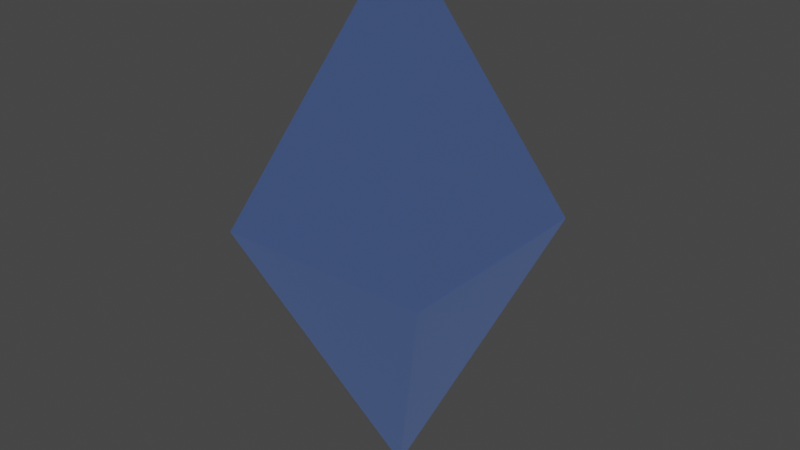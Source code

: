 # Source: cristal_animado.blend  (saved by Blender 3.6.11; exported with 4.5.12 LTS)
import bpy
from mathutils import Matrix  # noqa: F401  (used for matrix-valued properties, if any)

bpy.ops.wm.read_factory_settings(use_empty=True)
scene = bpy.context.scene
scene.name = 'Scene'

# ---- collections
col_collection = bpy.data.collections.new('Collection'); scene.collection.children.link(col_collection)

# ---- materials (node trees are filled in below, after node groups)
mat_cuerpo = bpy.data.materials.new('Cuerpo')
mat_cuerpo.use_transparent_shadow = False
mat_cuerpo.diffuse_color = (0.2747, 0.4233, 0.7991, 1.0)
mat_cuerpo.roughness = 0.0
mat_cuerpo.metallic = 1.0
mat_cuerpo_001 = bpy.data.materials.new('Cuerpo.001')
mat_cuerpo_001.use_transparent_shadow = False
mat_cuerpo_001.diffuse_color = (0.2747, 0.4233, 0.7991, 1.0)
mat_cuerpo_001.roughness = 0.0
mat_cuerpo_001.metallic = 1.0
mat_cuerpo_002 = bpy.data.materials.new('Cuerpo.002')
mat_cuerpo_002.use_transparent_shadow = False
mat_cuerpo_002.diffuse_color = (0.2747, 0.4233, 0.7991, 1.0)
mat_cuerpo_002.roughness = 0.0
mat_cuerpo_002.metallic = 1.0

# ---- material node trees
mat_cuerpo.use_nodes = True; mat_cuerpo.node_tree.nodes.clear()
_N = mat_cuerpo.node_tree.nodes; _L = mat_cuerpo.node_tree.links
n0 = _N.new('ShaderNodeBsdfPrincipled'); n0.name = 'Principled BSDF'; n0.location = (10, 300)
n0.distribution = 'GGX'
n0.subsurface_method = 'RANDOM_WALK_SKIN'
n0.inputs[0].default_value = (0.2747, 0.4233, 0.7991, 1.0)
n0.inputs[1].default_value = 1.0
n0.inputs[2].default_value = 0.0
n0.inputs[3].default_value = 1.45
n0.inputs[4].default_value = 0.7
n0.inputs[27].default_value = (0.2747, 0.4233, 0.7991, 1.0)
n0.inputs[28].default_value = 0.1
n1 = _N.new('ShaderNodeOutputMaterial'); n1.name = 'Material Output'; n1.location = (300, 300)
n2 = _N.new('ShaderNodeNormalMap'); n2.name = 'Normal Map'; n2.location = (-300, -300)
n2.label = 'Normal/Map'
n2.inputs[0].default_value = 0.0
_L.new(n0.outputs[0], n1.inputs[0])
_L.new(n2.outputs[0], n0.inputs[5])
n1.is_active_output = True
mat_cuerpo_001.use_nodes = True; mat_cuerpo_001.node_tree.nodes.clear()
_N = mat_cuerpo_001.node_tree.nodes; _L = mat_cuerpo_001.node_tree.links
n0 = _N.new('ShaderNodeBsdfPrincipled'); n0.name = 'Principled BSDF'; n0.location = (10, 300)
n0.distribution = 'GGX'
n0.subsurface_method = 'RANDOM_WALK_SKIN'
n0.inputs[0].default_value = (0.2747, 0.4233, 0.7991, 1.0)
n0.inputs[1].default_value = 1.0
n0.inputs[2].default_value = 0.0
n0.inputs[3].default_value = 1.45
n0.inputs[4].default_value = 0.7
n0.inputs[27].default_value = (0.2747, 0.4233, 0.7991, 1.0)
n0.inputs[28].default_value = 0.1
n1 = _N.new('ShaderNodeOutputMaterial'); n1.name = 'Material Output'; n1.location = (300, 300)
n2 = _N.new('ShaderNodeNormalMap'); n2.name = 'Normal Map'; n2.location = (-300, -300)
n2.label = 'Normal/Map'
n2.inputs[0].default_value = 0.0
_L.new(n0.outputs[0], n1.inputs[0])
_L.new(n2.outputs[0], n0.inputs[5])
n1.is_active_output = True
mat_cuerpo_002.use_nodes = True; mat_cuerpo_002.node_tree.nodes.clear()
_N = mat_cuerpo_002.node_tree.nodes; _L = mat_cuerpo_002.node_tree.links
n0 = _N.new('ShaderNodeBsdfPrincipled'); n0.name = 'Principled BSDF'; n0.location = (10, 300)
n0.distribution = 'GGX'
n0.subsurface_method = 'RANDOM_WALK_SKIN'
n0.inputs[0].default_value = (0.2747, 0.4233, 0.7991, 1.0)
n0.inputs[1].default_value = 1.0
n0.inputs[2].default_value = 0.0
n0.inputs[3].default_value = 1.45
n0.inputs[4].default_value = 0.7
n0.inputs[27].default_value = (0.2747, 0.4233, 0.7991, 1.0)
n0.inputs[28].default_value = 0.1
n1 = _N.new('ShaderNodeOutputMaterial'); n1.name = 'Material Output'; n1.location = (300, 300)
n2 = _N.new('ShaderNodeNormalMap'); n2.name = 'Normal Map'; n2.location = (-300, -300)
n2.label = 'Normal/Map'
n2.inputs[0].default_value = 0.0
_L.new(n0.outputs[0], n1.inputs[0])
_L.new(n2.outputs[0], n0.inputs[5])
n1.is_active_output = True

# ---- world
world_world = bpy.data.worlds.new('World'); scene.world = world_world
world_world.use_nodes = True; world_world.node_tree.nodes.clear()
_N = world_world.node_tree.nodes; _L = world_world.node_tree.links
n0 = _N.new('ShaderNodeOutputWorld'); n0.name = 'World Output'; n0.location = (300, 300)
n1 = _N.new('ShaderNodeBackground'); n1.name = 'Background'; n1.location = (10, 300)
n1.inputs[0].default_value = (0.05088, 0.05088, 0.05088, 1.0)
_L.new(n1.outputs[0], n0.inputs[0])
n0.is_active_output = True
world_world.color = (0.05088, 0.05088, 0.05088)
world_world.use_sun_shadow = False
world_world.sun_shadow_jitter_overblur = 0.0

# ---- meshes
me_cube_012 = bpy.data.meshes.new('Cube.012')
me_cube_012.from_pydata([(-1.0, -1.0, 2.134e-05), (-0.001061, -0.001154, 2.0), (-1.0, 1.0, 2.134e-05), (-0.001061, 0.001153, 2.0), (1.0, -1.0, 2.134e-05), (0.001061, -0.001154, 2.0), (1.0, 1.0, 2.134e-05), (0.001061, 0.001153, 2.0), (1.0, -1.0, -2.122e-05), (0.001061, -0.001154, -2.0), (1.0, 1.0, -2.122e-05), (0.001061, 0.001153, -2.0), (-1.0, -1.0, -2.134e-05), (-0.001061, -0.001154, -2.0), (-1.0, 1.0, -2.134e-05), (-0.001061, 0.001153, -2.0)], [], [(0, 1, 3, 2), (2, 3, 7, 6), (6, 7, 5, 4), (4, 5, 1, 0), (7, 3, 1, 5), (8, 9, 11, 10), (10, 11, 15, 14), (14, 15, 13, 12), (12, 13, 9, 8), (15, 11, 9, 13)])
me_cube_012.polygons.foreach_set('use_smooth', [True] * 10)
_k = set([(0, 1), (1, 3), (1, 5), (2, 3), (3, 7), (4, 5), (5, 7), (6, 7), (8, 9), (9, 11), (9, 13), (10, 11), (11, 15), (12, 13), (13, 15), (14, 15)])
me_cube_012.attributes.new('sharp_edge', 'BOOLEAN', 'EDGE').data.foreach_set('value', [ (min(e.vertices), max(e.vertices)) in _k for e in me_cube_012.edges])
_uv = me_cube_012.uv_layers.new(name='UVMap')
_uv.uv.foreach_set('vector', [0.375, 0.0, 0.625, 0.0, 0.625, 0.25, 0.375, 0.25, 0.375, 0.25, 0.625, 0.25, 0.625, 0.5, 0.375, 0.5, 0.375, 0.5, 0.625, 0.5, 0.625, 0.75, 0.375, 0.75, 0.375, 0.75, 0.625, 0.75, 0.625, 1.0, 0.375, 1.0, 0.625, 0.5, 0.875, 0.5, 0.875, 0.75, 0.625, 0.75, 0.375, 0.0, 0.625, 0.0, 0.625, 0.25, 0.375, 0.25, 0.375, 0.25, 0.625, 0.25, 0.625, 0.5, 0.375, 0.5, 0.375, 0.5, 0.625, 0.5, 0.625, 0.75, 0.375, 0.75, 0.375, 0.75, 0.625, 0.75, 0.625, 1.0, 0.375, 1.0, 0.625, 0.5, 0.875, 0.5, 0.875, 0.75, 0.625, 0.75])
me_cube_012.materials.append(mat_cuerpo)
me_cube_012.update()
me_cube_012.normals_split_custom_set([tuple(v) for v in zip(*[iter([-0.8946, 0.0, 0.4468, -0.8946, 0.0, 0.4468, -0.8946, 0.0, 0.4468, -0.8946, 0.0, 0.4468, 0.0, 0.8946, 0.4468, 0.0, 0.8946, 0.4468, 0.0, 0.8946, 0.4468, 0.0, 0.8946, 0.4468, 0.8946, 0.0, 0.4468, 0.8946, 0.0, 0.4468, 0.8946, 0.0, 0.4468, 0.8946, 0.0, 0.4468, 0.0, -0.8946, 0.4468, 0.0, -0.8946, 0.4468, 0.0, -0.8946, 0.4468, 0.0, -0.8946, 0.4468, 0.0, 0.0, 1.0, 0.0, 0.0, 1.0, 0.0, 0.0, 1.0, 0.0, 0.0, 1.0, 0.8946, 0.0, -0.4468, 0.8946, 0.0, -0.4468, 0.8946, 0.0, -0.4468, 0.8946, 0.0, -0.4468, 5.327e-08, 0.8946, -0.4468, 5.327e-08, 0.8946, -0.4468, 5.327e-08, 0.8946, -0.4468, 5.327e-08, 0.8946, -0.4468, -0.8946, 0.0, -0.4468, -0.8946, 0.0, -0.4468, -0.8946, 0.0, -0.4468, -0.8946, 0.0, -0.4468, 5.327e-08, -0.8946, -0.4468, 5.327e-08, -0.8946, -0.4468, 5.327e-08, -0.8946, -0.4468, 5.327e-08, -0.8946, -0.4468, 0.0, 0.0, -1.0, 0.0, 0.0, -1.0, 0.0, 0.0, -1.0, 0.0, 0.0, -1.0])] * 3)])
me_cube_002 = bpy.data.meshes.new('Cube.002')
me_cube_002.from_pydata([(-1.0, -1.0, 2.134e-05), (-0.0009255, -1.49e-08, 2.0), (-1.0, 1.0, 2.134e-05), (1.0, -1.0, 2.134e-05), (1.0, 1.0, 2.134e-05), (0.0008184, -1.856e-08, 2.001), (1.0, -1.0, -2.122e-05), (1.0, 1.0, -2.122e-05), (-1.0, -1.0, -2.134e-05), (7.408e-08, -2.385e-09, -2.001), (-1.0, 1.0, -2.134e-05)], [], [(1, 2, 0), (5, 3, 4), (6, 9, 7), (9, 10, 7), (9, 8, 10), (9, 6, 8), (0, 3, 5, 1), (5, 4, 2, 1)])
me_cube_002.polygons.foreach_set('use_smooth', [True] * 8)
_k = set([(0, 1), (1, 2), (1, 5), (3, 5), (4, 5), (6, 9), (7, 9), (8, 9), (9, 10)])
me_cube_002.attributes.new('sharp_edge', 'BOOLEAN', 'EDGE').data.foreach_set('value', [ (min(e.vertices), max(e.vertices)) in _k for e in me_cube_002.edges])
_uv = me_cube_002.uv_layers.new(name='UVMap')
_uv.uv.foreach_set('vector', [0.625, 0.125, 0.375, 0.25, 0.375, 0.0, 0.625, 0.625, 0.375, 0.75, 0.375, 0.5, 0.375, 0.0, 0.625, 0.2022, 0.375, 0.25, 0.625, 0.2022, 0.375, 0.5, 0.375, 0.25, 0.75, 0.6152, 0.375, 0.75, 0.375, 0.5, 0.75, 0.6152, 0.375, 1.0, 0.375, 0.75, 0.375, 1.0, 0.375, 0.75, 0.625, 0.625, 0.625, 1.0, 0.625, 0.625, 0.375, 0.5, 0.375, 0.25, 0.625, 0.125])
me_cube_002.materials.append(mat_cuerpo_001)
me_cube_002.update()
me_cube_002.normals_split_custom_set([tuple(v) for v in zip(*[iter([-0.8946, 0.0, 0.4468, -0.8946, 0.0, 0.4468, -0.8946, 0.0, 0.4468, 0.8946, 0.0, 0.4468, 0.8946, 0.0, 0.4468, 0.8946, 0.0, 0.4468, 0.8945, 0.0, -0.4471, 0.8945, 0.0, -0.4471, 0.8945, 0.0, -0.4471, 0.0, 0.8945, -0.4471, 0.0, 0.8945, -0.4471, 0.0, 0.8945, -0.4471, -0.8945, 0.0, -0.4471, -0.8945, 0.0, -0.4471, -0.8945, 0.0, -0.4471, 0.0, -0.8945, -0.4471, 0.0, -0.8945, -0.4471, 0.0, -0.8945, -0.4471, -4.783e-05, -0.8945, 0.4471, -4.783e-05, -0.8945, 0.4471, -4.783e-05, -0.8945, 0.4471, -4.783e-05, -0.8945, 0.4471, -4.783e-05, 0.8945, 0.4471, -4.783e-05, 0.8945, 0.4471, -4.783e-05, 0.8945, 0.4471, -4.783e-05, 0.8945, 0.4471])] * 3)])
me_cube_003 = bpy.data.meshes.new('Cube.003')
me_cube_003.from_pydata([(-1.0, -1.0, 2.134e-05), (0.0, -1.734e-08, 2.001), (-1.0, 1.0, 2.134e-05), (0.157, 3.457e-08, -0.4532), (1.0, -1.0, -2.122e-05), (-0.8847, -0.8817, -0.04496), (-2.019e-07, 0.1569, 0.4532)], [], [(1, 2, 0), (2, 1, 3), (1, 0, 3), (4, 5, 6)])
me_cube_003.polygons.foreach_set('use_smooth', [True] * 4)
_k = set([(0, 1), (1, 2), (1, 3)])
me_cube_003.attributes.new('sharp_edge', 'BOOLEAN', 'EDGE').data.foreach_set('value', [ (min(e.vertices), max(e.vertices)) in _k for e in me_cube_003.edges])
_uv = me_cube_003.uv_layers.new(name='UVMap')
_uv.uv.foreach_set('vector', [0.625, 0.3989, 0.375, 0.25, 0.375, 0.0, 0.375, 0.25, 0.625, 0.7946, 0.375, 0.625, 0.625, 0.7946, 0.375, 1.0, 0.375, 0.625, 0.375, 0.0, 0.625, 0.2022, 0.375, 0.375])
me_cube_003.materials.append(mat_cuerpo_002)
me_cube_003.update()
me_cube_003.normals_split_custom_set([tuple(v) for v in zip(*[iter([-0.8945, 0.0, 0.4471, -0.8945, 0.0, 0.4471, -0.8945, 0.0, 0.4471, 0.6628, 0.7476, 0.0424, 0.6628, 0.7476, 0.0424, 0.6628, 0.7476, 0.0424, 0.6628, -0.7476, 0.0424, 0.6628, -0.7476, 0.0424, 0.6628, -0.7476, 0.0424, 0.04689, 0.3992, -0.9156, 0.04689, 0.3992, -0.9156, 0.04689, 0.3992, -0.9156])] * 3)])

# ---- objects
ob_cristal_lod0 = bpy.data.objects.new('Cristal_LOD0', me_cube_012)
ob_cristal_lod1 = bpy.data.objects.new('Cristal_LOD1', me_cube_002)
ob_cristal_lod2 = bpy.data.objects.new('Cristal_LOD2', me_cube_003)

# ---- transforms, parenting, visibility, modifiers, constraints
ob_cristal_lod0.location = (0.0, 0.0, 0.0)
ob_cristal_lod0.scale = (0.5, 0.5, 0.625)
ob_cristal_lod0.color = (0.8, 0.8, 0.8, 1.0)
ob_cristal_lod1.location = (0.0, 0.0, 0.0)
ob_cristal_lod1.scale = (0.5, 0.5, 0.625)
ob_cristal_lod1.color = (0.8, 0.8, 0.8, 1.0)
ob_cristal_lod2.location = (0.0, 0.0, 0.0)
ob_cristal_lod2.scale = (0.5, 0.5, 0.625)
ob_cristal_lod2.color = (0.8, 0.8, 0.8, 1.0)

# ---- collection membership
col_collection.objects.link(ob_cristal_lod0)
col_collection.objects.link(ob_cristal_lod1)
col_collection.objects.link(ob_cristal_lod2)

# ---- scene / render settings (as saved in the file)
scene.frame_start = 1; scene.frame_end = 60; scene.frame_set(1)
scene.render.engine = 'BLENDER_EEVEE_NEXT'
scene.cycles.sampling_pattern = 'TABULATED_SOBOL'
scene.view_settings.view_transform = 'Filmic'
bpy.context.view_layer.update()

# ---- added for rendering (the .blend has no active camera and no usable light): camera, sun
cam_auto = bpy.data.cameras.new('AutoCamera')
cam_auto.lens = 50.0
cam_auto.sensor_width = 36.0
cam_auto.clip_end = 1000.0
ob_auto_camera = bpy.data.objects.new('AutoCamera', cam_auto)
scene.collection.objects.link(ob_auto_camera)
ob_auto_camera.location = (2.65814, -3.18977, 2.12651)
ob_auto_camera.rotation_euler = (1.09748, -7.21219e-08, 0.694738)
scene.camera = ob_auto_camera
light_auto_sun = bpy.data.lights.new('AutoSun', 'SUN')
light_auto_sun.energy = 3.0
light_auto_sun.angle = 0.0523599
ob_auto_sun = bpy.data.objects.new('AutoSun', light_auto_sun)
scene.collection.objects.link(ob_auto_sun)
ob_auto_sun.rotation_euler = (0.872665, 0.174533, 0.523599)
bpy.context.view_layer.update()
